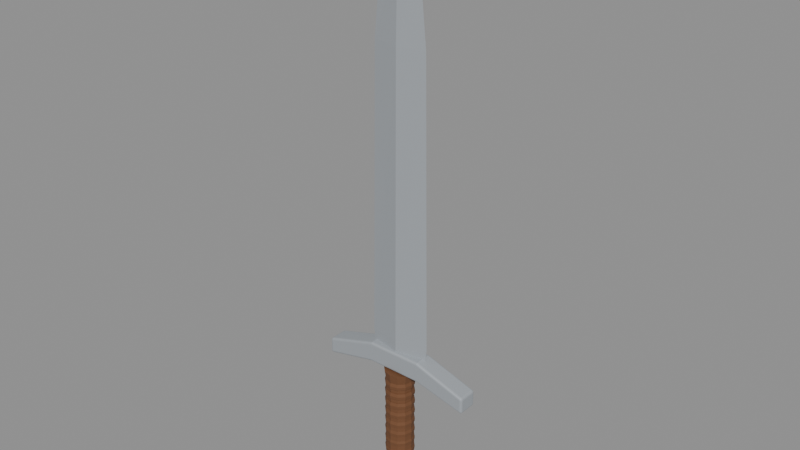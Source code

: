 # Source: WarriorSword.blend  (saved by Blender 4.5.92; exported with 4.5.12 LTS)
import bpy
from mathutils import Matrix  # noqa: F401  (used for matrix-valued properties, if any)

bpy.ops.wm.read_factory_settings(use_empty=True)
scene = bpy.context.scene
scene.name = 'Scene'

# ---- materials (node trees are filled in below, after node groups)
mat_matte_silver = bpy.data.materials.new('Matte silver')
mat_matte_silver.diffuse_color = (0.42, 0.45, 0.48, 1.0)
mat_warm_dark_leather = bpy.data.materials.new('Warm dark leather')
mat_warm_dark_leather.diffuse_color = (0.16, 0.065, 0.025, 1.0)

# ---- material node trees
mat_matte_silver.use_nodes = True; mat_matte_silver.node_tree.nodes.clear()
_N = mat_matte_silver.node_tree.nodes; _L = mat_matte_silver.node_tree.links
n0 = _N.new('ShaderNodeBsdfPrincipled'); n0.name = 'Principled BSDF'; n0.location = (-200, 100)
n0.inputs[0].default_value = (0.42, 0.45, 0.48, 1.0)
n0.inputs[1].default_value = 0.35
n0.inputs[2].default_value = 0.78
n1 = _N.new('ShaderNodeOutputMaterial'); n1.name = 'Material Output'; n1.location = (200, 100)
_L.new(n0.outputs[0], n1.inputs[0])
n1.is_active_output = True
mat_warm_dark_leather.use_nodes = True; mat_warm_dark_leather.node_tree.nodes.clear()
_N = mat_warm_dark_leather.node_tree.nodes; _L = mat_warm_dark_leather.node_tree.links
n0 = _N.new('ShaderNodeBsdfPrincipled'); n0.name = 'Principled BSDF'; n0.location = (-200, 100)
n0.inputs[0].default_value = (0.16, 0.065, 0.025, 1.0)
n0.inputs[2].default_value = 0.78
n1 = _N.new('ShaderNodeOutputMaterial'); n1.name = 'Material Output'; n1.location = (200, 100)
_L.new(n0.outputs[0], n1.inputs[0])
n1.is_active_output = True

# ---- meshes
me_blade = bpy.data.meshes.new('Blade')
me_blade.from_pydata([(-0.027, 0.0, 0.061), (0.0, -0.006, 0.061), (0.027, 0.0, 0.061), (0.0, 0.006, 0.061), (-0.029, 0.0, 0.08), (0.0, -0.006, 0.08), (0.029, 0.0, 0.08), (0.0, 0.006, 0.08), (-0.025, 0.0, 0.34), (0.0, -0.0048, 0.34), (0.025, 0.0, 0.34), (0.0, 0.0048, 0.34), (-0.018, 0.0, 0.41), (0.0, -0.003, 0.41), (0.018, 0.0, 0.41), (0.0, 0.003, 0.41), (0.0, 0.0, 0.455), (0.0, -0.0001, 0.455), (0.0, 0.0, 0.455), (0.0, 0.0001, 0.455)], [], [(3, 2, 1, 0), (0, 1, 5, 4), (1, 2, 6, 5), (2, 3, 7, 6), (3, 0, 4, 7), (4, 5, 9, 8), (5, 6, 10, 9), (6, 7, 11, 10), (7, 4, 8, 11), (8, 9, 13, 12), (9, 10, 14, 13), (10, 11, 15, 14), (11, 8, 12, 15), (12, 13, 17, 16), (13, 14, 18, 17), (14, 15, 19, 18), (15, 12, 16, 19)])
me_blade.materials.append(mat_matte_silver)
me_blade.update()
me_guard = bpy.data.meshes.new('Guard')
me_guard.from_pydata([(-0.07105, -0.007, 0.04045), (-0.071, -0.009, 0.04251), (-0.073, -0.007, 0.042), (-0.07103, -0.007999, 0.04073), (-0.07203, -0.007, 0.04048), (-0.07198, -0.007956, 0.04077), (-0.07199, -0.008733, 0.04227), (-0.07102, -0.008733, 0.04149), (-0.07196, -0.008473, 0.0413), (-0.07275, -0.007, 0.04105), (-0.07272, -0.007999, 0.04208), (-0.07248, -0.007956, 0.04117), (-0.07109, -0.007, 0.0556), (-0.073, -0.007, 0.053), (-0.071, -0.009, 0.05353), (-0.07206, -0.007, 0.05504), (-0.07106, -0.007999, 0.05531), (-0.07199, -0.007956, 0.05478), (-0.07272, -0.007999, 0.05306), (-0.07276, -0.007, 0.05409), (-0.07249, -0.007956, 0.0541), (-0.07103, -0.008733, 0.05455), (-0.07198, -0.008733, 0.05325), (-0.07197, -0.008473, 0.05424), (-0.025, -0.007, 0.07), (-0.02469, -0.009, 0.068), (-0.02496, -0.008, 0.06973), (-0.02485, -0.008732, 0.069), (0.025, -0.007, 0.07), (0.02469, -0.009, 0.068), (0.02496, -0.008, 0.06973), (0.02485, -0.008732, 0.069), (0.073, -0.007, 0.053), (0.07109, -0.007, 0.0556), (0.071, -0.009, 0.05353), (0.07276, -0.007, 0.05409), (0.07272, -0.007999, 0.05306), (0.07249, -0.007956, 0.0541), (0.07106, -0.007999, 0.05531), (0.07206, -0.007, 0.05504), (0.07199, -0.007956, 0.05478), (0.07198, -0.008733, 0.05325), (0.07103, -0.008733, 0.05455), (0.07197, -0.008473, 0.05424), (0.07105, -0.007, 0.04045), (0.073, -0.007, 0.042), (0.071, -0.009, 0.04251), (0.07203, -0.007, 0.04048), (0.07103, -0.007999, 0.04073), (0.07198, -0.007956, 0.04077), (0.07272, -0.007999, 0.04208), (0.07275, -0.007, 0.04105), (0.07248, -0.007956, 0.04117), (0.07102, -0.008733, 0.04149), (0.07199, -0.008733, 0.04227), (0.07196, -0.008473, 0.0413), (0.025, -0.007, 0.051), (0.02523, -0.009, 0.053), (0.02503, -0.008, 0.05127), (0.02511, -0.008732, 0.052), (-0.025, -0.007, 0.051), (-0.02523, -0.009, 0.053), (-0.02503, -0.008, 0.05127), (-0.02511, -0.008732, 0.052), (-0.07105, 0.007, 0.04045), (-0.073, 0.007, 0.042), (-0.071, 0.009, 0.04251), (-0.07203, 0.007, 0.04048), (-0.07103, 0.007999, 0.04073), (-0.07198, 0.007956, 0.04077), (-0.07272, 0.007999, 0.04208), (-0.07275, 0.007, 0.04105), (-0.07248, 0.007956, 0.04117), (-0.07102, 0.008733, 0.04149), (-0.07199, 0.008733, 0.04227), (-0.07196, 0.008473, 0.0413), (-0.073, 0.007, 0.053), (-0.07109, 0.007, 0.0556), (-0.071, 0.009, 0.05353), (-0.07276, 0.007, 0.05409), (-0.07272, 0.007999, 0.05306), (-0.07249, 0.007956, 0.0541), (-0.07106, 0.007999, 0.05531), (-0.07206, 0.007, 0.05504), (-0.07199, 0.007956, 0.05478), (-0.07198, 0.008733, 0.05325), (-0.07103, 0.008733, 0.05455), (-0.07197, 0.008473, 0.05424), (-0.025, 0.007, 0.07), (-0.02469, 0.009, 0.068), (-0.02496, 0.008, 0.06973), (-0.02485, 0.008732, 0.069), (0.025, 0.007, 0.07), (0.02469, 0.009, 0.068), (0.02496, 0.008, 0.06973), (0.02485, 0.008732, 0.069), (0.07109, 0.007, 0.0556), (0.073, 0.007, 0.053), (0.071, 0.009, 0.05353), (0.07206, 0.007, 0.05504), (0.07106, 0.007999, 0.05531), (0.07199, 0.007956, 0.05478), (0.07272, 0.007999, 0.05306), (0.07276, 0.007, 0.05409), (0.07249, 0.007956, 0.0541), (0.07103, 0.008733, 0.05455), (0.07198, 0.008733, 0.05325), (0.07197, 0.008473, 0.05424), (0.073, 0.007, 0.042), (0.07105, 0.007, 0.04045), (0.071, 0.009, 0.04251), (0.07275, 0.007, 0.04105), (0.07272, 0.007999, 0.04208), (0.07248, 0.007956, 0.04117), (0.07103, 0.007999, 0.04073), (0.07203, 0.007, 0.04048), (0.07198, 0.007956, 0.04077), (0.07199, 0.008733, 0.04227), (0.07102, 0.008733, 0.04149), (0.07196, 0.008473, 0.0413), (0.025, 0.007, 0.051), (0.02523, 0.009, 0.053), (0.02503, 0.008, 0.05127), (0.02511, 0.008732, 0.052), (-0.02523, 0.009, 0.053), (-0.025, 0.007, 0.051), (-0.02511, 0.008732, 0.052), (-0.02503, 0.008, 0.05127)], [], [(0, 3, 5, 4), (3, 7, 8, 5), (1, 6, 8, 7), (6, 10, 11, 8), (2, 9, 11, 10), (9, 4, 5, 11), (5, 8, 11), (12, 15, 17, 16), (15, 19, 20, 17), (13, 18, 20, 19), (18, 22, 23, 20), (14, 21, 23, 22), (21, 16, 17, 23), (17, 20, 23), (32, 35, 37, 36), (35, 39, 40, 37), (33, 38, 40, 39), (38, 42, 43, 40), (34, 41, 43, 42), (41, 36, 37, 43), (37, 40, 43), (44, 47, 49, 48), (47, 51, 52, 49), (45, 50, 52, 51), (50, 54, 55, 52), (46, 53, 55, 54), (53, 48, 49, 55), (49, 52, 55), (64, 67, 69, 68), (67, 71, 72, 69), (65, 70, 72, 71), (70, 74, 75, 72), (66, 73, 75, 74), (73, 68, 69, 75), (69, 72, 75), (76, 79, 81, 80), (79, 83, 84, 81), (77, 82, 84, 83), (82, 86, 87, 84), (78, 85, 87, 86), (85, 80, 81, 87), (81, 84, 87), (96, 99, 101, 100), (99, 103, 104, 101), (97, 102, 104, 103), (102, 106, 107, 104), (98, 105, 107, 106), (105, 100, 101, 107), (101, 104, 107), (108, 111, 113, 112), (111, 115, 116, 113), (109, 114, 116, 115), (114, 118, 119, 116), (110, 117, 119, 118), (117, 112, 113, 119), (113, 116, 119), (0, 60, 62, 3), (3, 62, 63, 7), (7, 63, 61, 1), (57, 61, 63, 59), (59, 63, 62, 58), (58, 62, 60, 56), (46, 57, 59, 53), (53, 59, 58, 48), (48, 58, 56, 44), (34, 46, 54, 41), (41, 54, 50, 36), (36, 50, 45, 32), (29, 34, 42, 31), (31, 42, 38, 30), (30, 38, 33, 28), (25, 29, 31, 27), (27, 31, 30, 26), (26, 30, 28, 24), (14, 25, 27, 21), (21, 27, 26, 16), (16, 26, 24, 12), (1, 14, 22, 6), (6, 22, 18, 10), (10, 18, 13, 2), (66, 124, 126, 73), (73, 126, 127, 68), (68, 127, 125, 64), (65, 76, 80, 70), (70, 80, 85, 74), (74, 85, 78, 66), (77, 88, 90, 82), (82, 90, 91, 86), (86, 91, 89, 78), (88, 92, 94, 90), (90, 94, 95, 91), (91, 95, 93, 89), (92, 96, 100, 94), (94, 100, 105, 95), (95, 105, 98, 93), (97, 108, 112, 102), (102, 112, 117, 106), (106, 117, 110, 98), (109, 120, 122, 114), (114, 122, 123, 118), (118, 123, 121, 110), (120, 125, 127, 122), (122, 127, 126, 123), (123, 126, 124, 121), (2, 65, 71, 9), (9, 71, 67, 4), (4, 67, 64, 0), (12, 77, 83, 15), (15, 83, 79, 19), (19, 79, 76, 13), (32, 97, 103, 35), (35, 103, 99, 39), (39, 99, 96, 33), (44, 109, 115, 47), (47, 115, 111, 51), (51, 111, 108, 45), (60, 0, 64, 125), (61, 57, 46, 34, 29, 25, 14, 1), (2, 13, 76, 65), (12, 24, 88, 77), (24, 28, 92, 88), (28, 33, 96, 92), (32, 45, 108, 97), (44, 56, 120, 109), (56, 60, 125, 120), (66, 78, 89, 93, 98, 110, 121, 124)])
me_guard.materials.append(mat_matte_silver)
me_guard.update()
me_grip = bpy.data.meshes.new('Grip')
me_grip.from_pydata([(0.012, 0.0, -0.041), (0.01039, 0.006, -0.041), (0.006, 0.01039, -0.041), (7.348e-19, 0.012, -0.041), (-0.006, 0.01039, -0.041), (-0.01039, 0.006, -0.041), (-0.012, 1.47e-18, -0.041), (-0.01039, -0.006, -0.041), (-0.006, -0.01039, -0.041), (-2.204e-18, -0.012, -0.041), (0.006, -0.01039, -0.041), (0.01039, -0.006, -0.041), (0.013, 0.0, -0.035), (0.01126, 0.0065, -0.035), (0.0065, 0.01126, -0.035), (7.96e-19, 0.013, -0.035), (-0.0065, 0.01126, -0.035), (-0.01126, 0.0065, -0.035), (-0.013, 1.592e-18, -0.035), (-0.01126, -0.0065, -0.035), (-0.0065, -0.01126, -0.035), (-2.388e-18, -0.013, -0.035), (0.0065, -0.01126, -0.035), (0.01126, -0.0065, -0.035), (0.012, 0.0, 0.038), (0.01039, 0.006, 0.038), (0.006, 0.01039, 0.038), (7.348e-19, 0.012, 0.038), (-0.006, 0.01039, 0.038), (-0.01039, 0.006, 0.038), (-0.012, 1.47e-18, 0.038), (-0.01039, -0.006, 0.038), (-0.006, -0.01039, 0.038), (-2.204e-18, -0.012, 0.038), (0.006, -0.01039, 0.038), (0.01039, -0.006, 0.038), (0.014, 0.0, 0.05), (0.01212, 0.007, 0.05), (0.007, 0.01212, 0.05), (8.573e-19, 0.014, 0.05), (-0.007, 0.01212, 0.05), (-0.01212, 0.007, 0.05), (-0.014, 1.715e-18, 0.05), (-0.01212, -0.007, 0.05), (-0.007, -0.01212, 0.05), (-2.572e-18, -0.014, 0.05), (0.007, -0.01212, 0.05), (0.01212, -0.007, 0.05)], [], [(0, 1, 13, 12), (1, 2, 14, 13), (2, 3, 15, 14), (3, 4, 16, 15), (4, 5, 17, 16), (5, 6, 18, 17), (6, 7, 19, 18), (7, 8, 20, 19), (8, 9, 21, 20), (9, 10, 22, 21), (10, 11, 23, 22), (11, 0, 12, 23), (12, 13, 25, 24), (13, 14, 26, 25), (14, 15, 27, 26), (15, 16, 28, 27), (16, 17, 29, 28), (17, 18, 30, 29), (18, 19, 31, 30), (19, 20, 32, 31), (20, 21, 33, 32), (21, 22, 34, 33), (22, 23, 35, 34), (23, 12, 24, 35), (24, 25, 37, 36), (25, 26, 38, 37), (26, 27, 39, 38), (27, 28, 40, 39), (28, 29, 41, 40), (29, 30, 42, 41), (30, 31, 43, 42), (31, 32, 44, 43), (32, 33, 45, 44), (33, 34, 46, 45), (34, 35, 47, 46), (35, 24, 36, 47), (11, 10, 9, 8, 7, 6, 5, 4, 3, 2, 1, 0), (36, 37, 38, 39, 40, 41, 42, 43, 44, 45, 46, 47)])
me_grip.materials.append(mat_warm_dark_leather)
me_grip.update()
me_leather_wrap_00 = bpy.data.meshes.new('Leather wrap 00')
me_leather_wrap_00.from_pydata([(0.0131, 0.0, -0.035), (0.01134, 0.00655, -0.035), (0.00655, 0.01134, -0.035), (8.021e-19, 0.0131, -0.035), (-0.00655, 0.01134, -0.035), (-0.01134, 0.00655, -0.035), (-0.0131, 1.604e-18, -0.035), (-0.01134, -0.00655, -0.035), (-0.00655, -0.01134, -0.035), (-2.406e-18, -0.0131, -0.035), (0.00655, -0.01134, -0.035), (0.01134, -0.00655, -0.035), (0.0134, 0.0, -0.032), (0.0116, 0.0067, -0.032), (0.0067, 0.0116, -0.032), (8.205e-19, 0.0134, -0.032), (-0.0067, 0.0116, -0.032), (-0.0116, 0.0067, -0.032), (-0.0134, 1.641e-18, -0.032), (-0.0116, -0.0067, -0.032), (-0.0067, -0.0116, -0.032), (-2.462e-18, -0.0134, -0.032), (0.0067, -0.0116, -0.032), (0.0116, -0.0067, -0.032), (0.0126, 0.0, -0.029), (0.01091, 0.0063, -0.029), (0.0063, 0.01091, -0.029), (7.715e-19, 0.0126, -0.029), (-0.0063, 0.01091, -0.029), (-0.01091, 0.0063, -0.029), (-0.0126, 1.543e-18, -0.029), (-0.01091, -0.0063, -0.029), (-0.0063, -0.01091, -0.029), (-2.315e-18, -0.0126, -0.029), (0.0063, -0.01091, -0.029), (0.01091, -0.0063, -0.029)], [], [(0, 1, 13, 12), (1, 2, 14, 13), (2, 3, 15, 14), (3, 4, 16, 15), (4, 5, 17, 16), (5, 6, 18, 17), (6, 7, 19, 18), (7, 8, 20, 19), (8, 9, 21, 20), (9, 10, 22, 21), (10, 11, 23, 22), (11, 0, 12, 23), (12, 13, 25, 24), (13, 14, 26, 25), (14, 15, 27, 26), (15, 16, 28, 27), (16, 17, 29, 28), (17, 18, 30, 29), (18, 19, 31, 30), (19, 20, 32, 31), (20, 21, 33, 32), (21, 22, 34, 33), (22, 23, 35, 34), (23, 12, 24, 35), (11, 10, 9, 8, 7, 6, 5, 4, 3, 2, 1, 0), (24, 25, 26, 27, 28, 29, 30, 31, 32, 33, 34, 35)])
me_leather_wrap_00.materials.append(mat_warm_dark_leather)
me_leather_wrap_00.update()
me_leather_wrap_01 = bpy.data.meshes.new('Leather wrap 01')
me_leather_wrap_01.from_pydata([(0.0131, 0.0, -0.025), (0.01134, 0.00655, -0.025), (0.00655, 0.01134, -0.025), (8.021e-19, 0.0131, -0.025), (-0.00655, 0.01134, -0.025), (-0.01134, 0.00655, -0.025), (-0.0131, 1.604e-18, -0.025), (-0.01134, -0.00655, -0.025), (-0.00655, -0.01134, -0.025), (-2.406e-18, -0.0131, -0.025), (0.00655, -0.01134, -0.025), (0.01134, -0.00655, -0.025), (0.0134, 0.0, -0.022), (0.0116, 0.0067, -0.022), (0.0067, 0.0116, -0.022), (8.205e-19, 0.0134, -0.022), (-0.0067, 0.0116, -0.022), (-0.0116, 0.0067, -0.022), (-0.0134, 1.641e-18, -0.022), (-0.0116, -0.0067, -0.022), (-0.0067, -0.0116, -0.022), (-2.462e-18, -0.0134, -0.022), (0.0067, -0.0116, -0.022), (0.0116, -0.0067, -0.022), (0.0126, 0.0, -0.019), (0.01091, 0.0063, -0.019), (0.0063, 0.01091, -0.019), (7.715e-19, 0.0126, -0.019), (-0.0063, 0.01091, -0.019), (-0.01091, 0.0063, -0.019), (-0.0126, 1.543e-18, -0.019), (-0.01091, -0.0063, -0.019), (-0.0063, -0.01091, -0.019), (-2.315e-18, -0.0126, -0.019), (0.0063, -0.01091, -0.019), (0.01091, -0.0063, -0.019)], [], [(0, 1, 13, 12), (1, 2, 14, 13), (2, 3, 15, 14), (3, 4, 16, 15), (4, 5, 17, 16), (5, 6, 18, 17), (6, 7, 19, 18), (7, 8, 20, 19), (8, 9, 21, 20), (9, 10, 22, 21), (10, 11, 23, 22), (11, 0, 12, 23), (12, 13, 25, 24), (13, 14, 26, 25), (14, 15, 27, 26), (15, 16, 28, 27), (16, 17, 29, 28), (17, 18, 30, 29), (18, 19, 31, 30), (19, 20, 32, 31), (20, 21, 33, 32), (21, 22, 34, 33), (22, 23, 35, 34), (23, 12, 24, 35), (11, 10, 9, 8, 7, 6, 5, 4, 3, 2, 1, 0), (24, 25, 26, 27, 28, 29, 30, 31, 32, 33, 34, 35)])
me_leather_wrap_01.materials.append(mat_warm_dark_leather)
me_leather_wrap_01.update()
me_leather_wrap_02 = bpy.data.meshes.new('Leather wrap 02')
me_leather_wrap_02.from_pydata([(0.0131, 0.0, -0.015), (0.01134, 0.00655, -0.015), (0.00655, 0.01134, -0.015), (8.021e-19, 0.0131, -0.015), (-0.00655, 0.01134, -0.015), (-0.01134, 0.00655, -0.015), (-0.0131, 1.604e-18, -0.015), (-0.01134, -0.00655, -0.015), (-0.00655, -0.01134, -0.015), (-2.406e-18, -0.0131, -0.015), (0.00655, -0.01134, -0.015), (0.01134, -0.00655, -0.015), (0.0134, 0.0, -0.012), (0.0116, 0.0067, -0.012), (0.0067, 0.0116, -0.012), (8.205e-19, 0.0134, -0.012), (-0.0067, 0.0116, -0.012), (-0.0116, 0.0067, -0.012), (-0.0134, 1.641e-18, -0.012), (-0.0116, -0.0067, -0.012), (-0.0067, -0.0116, -0.012), (-2.462e-18, -0.0134, -0.012), (0.0067, -0.0116, -0.012), (0.0116, -0.0067, -0.012), (0.0126, 0.0, -0.009), (0.01091, 0.0063, -0.009), (0.0063, 0.01091, -0.009), (7.715e-19, 0.0126, -0.009), (-0.0063, 0.01091, -0.009), (-0.01091, 0.0063, -0.009), (-0.0126, 1.543e-18, -0.009), (-0.01091, -0.0063, -0.009), (-0.0063, -0.01091, -0.009), (-2.315e-18, -0.0126, -0.009), (0.0063, -0.01091, -0.009), (0.01091, -0.0063, -0.009)], [], [(0, 1, 13, 12), (1, 2, 14, 13), (2, 3, 15, 14), (3, 4, 16, 15), (4, 5, 17, 16), (5, 6, 18, 17), (6, 7, 19, 18), (7, 8, 20, 19), (8, 9, 21, 20), (9, 10, 22, 21), (10, 11, 23, 22), (11, 0, 12, 23), (12, 13, 25, 24), (13, 14, 26, 25), (14, 15, 27, 26), (15, 16, 28, 27), (16, 17, 29, 28), (17, 18, 30, 29), (18, 19, 31, 30), (19, 20, 32, 31), (20, 21, 33, 32), (21, 22, 34, 33), (22, 23, 35, 34), (23, 12, 24, 35), (11, 10, 9, 8, 7, 6, 5, 4, 3, 2, 1, 0), (24, 25, 26, 27, 28, 29, 30, 31, 32, 33, 34, 35)])
me_leather_wrap_02.materials.append(mat_warm_dark_leather)
me_leather_wrap_02.update()
me_leather_wrap_03 = bpy.data.meshes.new('Leather wrap 03')
me_leather_wrap_03.from_pydata([(0.0131, 0.0, -0.005), (0.01134, 0.00655, -0.005), (0.00655, 0.01134, -0.005), (8.021e-19, 0.0131, -0.005), (-0.00655, 0.01134, -0.005), (-0.01134, 0.00655, -0.005), (-0.0131, 1.604e-18, -0.005), (-0.01134, -0.00655, -0.005), (-0.00655, -0.01134, -0.005), (-2.406e-18, -0.0131, -0.005), (0.00655, -0.01134, -0.005), (0.01134, -0.00655, -0.005), (0.0134, 0.0, -0.002), (0.0116, 0.0067, -0.002), (0.0067, 0.0116, -0.002), (8.205e-19, 0.0134, -0.002), (-0.0067, 0.0116, -0.002), (-0.0116, 0.0067, -0.002), (-0.0134, 1.641e-18, -0.002), (-0.0116, -0.0067, -0.002), (-0.0067, -0.0116, -0.002), (-2.462e-18, -0.0134, -0.002), (0.0067, -0.0116, -0.002), (0.0116, -0.0067, -0.002), (0.0126, 0.0, 0.001), (0.01091, 0.0063, 0.001), (0.0063, 0.01091, 0.001), (7.715e-19, 0.0126, 0.001), (-0.0063, 0.01091, 0.001), (-0.01091, 0.0063, 0.001), (-0.0126, 1.543e-18, 0.001), (-0.01091, -0.0063, 0.001), (-0.0063, -0.01091, 0.001), (-2.315e-18, -0.0126, 0.001), (0.0063, -0.01091, 0.001), (0.01091, -0.0063, 0.001)], [], [(0, 1, 13, 12), (1, 2, 14, 13), (2, 3, 15, 14), (3, 4, 16, 15), (4, 5, 17, 16), (5, 6, 18, 17), (6, 7, 19, 18), (7, 8, 20, 19), (8, 9, 21, 20), (9, 10, 22, 21), (10, 11, 23, 22), (11, 0, 12, 23), (12, 13, 25, 24), (13, 14, 26, 25), (14, 15, 27, 26), (15, 16, 28, 27), (16, 17, 29, 28), (17, 18, 30, 29), (18, 19, 31, 30), (19, 20, 32, 31), (20, 21, 33, 32), (21, 22, 34, 33), (22, 23, 35, 34), (23, 12, 24, 35), (11, 10, 9, 8, 7, 6, 5, 4, 3, 2, 1, 0), (24, 25, 26, 27, 28, 29, 30, 31, 32, 33, 34, 35)])
me_leather_wrap_03.materials.append(mat_warm_dark_leather)
me_leather_wrap_03.update()
me_leather_wrap_04 = bpy.data.meshes.new('Leather wrap 04')
me_leather_wrap_04.from_pydata([(0.0131, 0.0, 0.005), (0.01134, 0.00655, 0.005), (0.00655, 0.01134, 0.005), (8.021e-19, 0.0131, 0.005), (-0.00655, 0.01134, 0.005), (-0.01134, 0.00655, 0.005), (-0.0131, 1.604e-18, 0.005), (-0.01134, -0.00655, 0.005), (-0.00655, -0.01134, 0.005), (-2.406e-18, -0.0131, 0.005), (0.00655, -0.01134, 0.005), (0.01134, -0.00655, 0.005), (0.0134, 0.0, 0.008), (0.0116, 0.0067, 0.008), (0.0067, 0.0116, 0.008), (8.205e-19, 0.0134, 0.008), (-0.0067, 0.0116, 0.008), (-0.0116, 0.0067, 0.008), (-0.0134, 1.641e-18, 0.008), (-0.0116, -0.0067, 0.008), (-0.0067, -0.0116, 0.008), (-2.462e-18, -0.0134, 0.008), (0.0067, -0.0116, 0.008), (0.0116, -0.0067, 0.008), (0.0126, 0.0, 0.011), (0.01091, 0.0063, 0.011), (0.0063, 0.01091, 0.011), (7.715e-19, 0.0126, 0.011), (-0.0063, 0.01091, 0.011), (-0.01091, 0.0063, 0.011), (-0.0126, 1.543e-18, 0.011), (-0.01091, -0.0063, 0.011), (-0.0063, -0.01091, 0.011), (-2.315e-18, -0.0126, 0.011), (0.0063, -0.01091, 0.011), (0.01091, -0.0063, 0.011)], [], [(0, 1, 13, 12), (1, 2, 14, 13), (2, 3, 15, 14), (3, 4, 16, 15), (4, 5, 17, 16), (5, 6, 18, 17), (6, 7, 19, 18), (7, 8, 20, 19), (8, 9, 21, 20), (9, 10, 22, 21), (10, 11, 23, 22), (11, 0, 12, 23), (12, 13, 25, 24), (13, 14, 26, 25), (14, 15, 27, 26), (15, 16, 28, 27), (16, 17, 29, 28), (17, 18, 30, 29), (18, 19, 31, 30), (19, 20, 32, 31), (20, 21, 33, 32), (21, 22, 34, 33), (22, 23, 35, 34), (23, 12, 24, 35), (11, 10, 9, 8, 7, 6, 5, 4, 3, 2, 1, 0), (24, 25, 26, 27, 28, 29, 30, 31, 32, 33, 34, 35)])
me_leather_wrap_04.materials.append(mat_warm_dark_leather)
me_leather_wrap_04.update()
me_leather_wrap_05 = bpy.data.meshes.new('Leather wrap 05')
me_leather_wrap_05.from_pydata([(0.0131, 0.0, 0.015), (0.01134, 0.00655, 0.015), (0.00655, 0.01134, 0.015), (8.021e-19, 0.0131, 0.015), (-0.00655, 0.01134, 0.015), (-0.01134, 0.00655, 0.015), (-0.0131, 1.604e-18, 0.015), (-0.01134, -0.00655, 0.015), (-0.00655, -0.01134, 0.015), (-2.406e-18, -0.0131, 0.015), (0.00655, -0.01134, 0.015), (0.01134, -0.00655, 0.015), (0.0134, 0.0, 0.018), (0.0116, 0.0067, 0.018), (0.0067, 0.0116, 0.018), (8.205e-19, 0.0134, 0.018), (-0.0067, 0.0116, 0.018), (-0.0116, 0.0067, 0.018), (-0.0134, 1.641e-18, 0.018), (-0.0116, -0.0067, 0.018), (-0.0067, -0.0116, 0.018), (-2.462e-18, -0.0134, 0.018), (0.0067, -0.0116, 0.018), (0.0116, -0.0067, 0.018), (0.0126, 0.0, 0.021), (0.01091, 0.0063, 0.021), (0.0063, 0.01091, 0.021), (7.715e-19, 0.0126, 0.021), (-0.0063, 0.01091, 0.021), (-0.01091, 0.0063, 0.021), (-0.0126, 1.543e-18, 0.021), (-0.01091, -0.0063, 0.021), (-0.0063, -0.01091, 0.021), (-2.315e-18, -0.0126, 0.021), (0.0063, -0.01091, 0.021), (0.01091, -0.0063, 0.021)], [], [(0, 1, 13, 12), (1, 2, 14, 13), (2, 3, 15, 14), (3, 4, 16, 15), (4, 5, 17, 16), (5, 6, 18, 17), (6, 7, 19, 18), (7, 8, 20, 19), (8, 9, 21, 20), (9, 10, 22, 21), (10, 11, 23, 22), (11, 0, 12, 23), (12, 13, 25, 24), (13, 14, 26, 25), (14, 15, 27, 26), (15, 16, 28, 27), (16, 17, 29, 28), (17, 18, 30, 29), (18, 19, 31, 30), (19, 20, 32, 31), (20, 21, 33, 32), (21, 22, 34, 33), (22, 23, 35, 34), (23, 12, 24, 35), (11, 10, 9, 8, 7, 6, 5, 4, 3, 2, 1, 0), (24, 25, 26, 27, 28, 29, 30, 31, 32, 33, 34, 35)])
me_leather_wrap_05.materials.append(mat_warm_dark_leather)
me_leather_wrap_05.update()
me_leather_wrap_06 = bpy.data.meshes.new('Leather wrap 06')
me_leather_wrap_06.from_pydata([(0.0131, 0.0, 0.025), (0.01134, 0.00655, 0.025), (0.00655, 0.01134, 0.025), (8.021e-19, 0.0131, 0.025), (-0.00655, 0.01134, 0.025), (-0.01134, 0.00655, 0.025), (-0.0131, 1.604e-18, 0.025), (-0.01134, -0.00655, 0.025), (-0.00655, -0.01134, 0.025), (-2.406e-18, -0.0131, 0.025), (0.00655, -0.01134, 0.025), (0.01134, -0.00655, 0.025), (0.0134, 0.0, 0.028), (0.0116, 0.0067, 0.028), (0.0067, 0.0116, 0.028), (8.205e-19, 0.0134, 0.028), (-0.0067, 0.0116, 0.028), (-0.0116, 0.0067, 0.028), (-0.0134, 1.641e-18, 0.028), (-0.0116, -0.0067, 0.028), (-0.0067, -0.0116, 0.028), (-2.462e-18, -0.0134, 0.028), (0.0067, -0.0116, 0.028), (0.0116, -0.0067, 0.028), (0.0126, 0.0, 0.031), (0.01091, 0.0063, 0.031), (0.0063, 0.01091, 0.031), (7.715e-19, 0.0126, 0.031), (-0.0063, 0.01091, 0.031), (-0.01091, 0.0063, 0.031), (-0.0126, 1.543e-18, 0.031), (-0.01091, -0.0063, 0.031), (-0.0063, -0.01091, 0.031), (-2.315e-18, -0.0126, 0.031), (0.0063, -0.01091, 0.031), (0.01091, -0.0063, 0.031)], [], [(0, 1, 13, 12), (1, 2, 14, 13), (2, 3, 15, 14), (3, 4, 16, 15), (4, 5, 17, 16), (5, 6, 18, 17), (6, 7, 19, 18), (7, 8, 20, 19), (8, 9, 21, 20), (9, 10, 22, 21), (10, 11, 23, 22), (11, 0, 12, 23), (12, 13, 25, 24), (13, 14, 26, 25), (14, 15, 27, 26), (15, 16, 28, 27), (16, 17, 29, 28), (17, 18, 30, 29), (18, 19, 31, 30), (19, 20, 32, 31), (20, 21, 33, 32), (21, 22, 34, 33), (22, 23, 35, 34), (23, 12, 24, 35), (11, 10, 9, 8, 7, 6, 5, 4, 3, 2, 1, 0), (24, 25, 26, 27, 28, 29, 30, 31, 32, 33, 34, 35)])
me_leather_wrap_06.materials.append(mat_warm_dark_leather)
me_leather_wrap_06.update()
me_leather_wrap_07 = bpy.data.meshes.new('Leather wrap 07')
me_leather_wrap_07.from_pydata([(0.0131, 0.0, 0.035), (0.01134, 0.00655, 0.035), (0.00655, 0.01134, 0.035), (8.021e-19, 0.0131, 0.035), (-0.00655, 0.01134, 0.035), (-0.01134, 0.00655, 0.035), (-0.0131, 1.604e-18, 0.035), (-0.01134, -0.00655, 0.035), (-0.00655, -0.01134, 0.035), (-2.406e-18, -0.0131, 0.035), (0.00655, -0.01134, 0.035), (0.01134, -0.00655, 0.035), (0.0134, 0.0, 0.038), (0.0116, 0.0067, 0.038), (0.0067, 0.0116, 0.038), (8.205e-19, 0.0134, 0.038), (-0.0067, 0.0116, 0.038), (-0.0116, 0.0067, 0.038), (-0.0134, 1.641e-18, 0.038), (-0.0116, -0.0067, 0.038), (-0.0067, -0.0116, 0.038), (-2.462e-18, -0.0134, 0.038), (0.0067, -0.0116, 0.038), (0.0116, -0.0067, 0.038), (0.0126, 0.0, 0.041), (0.01091, 0.0063, 0.041), (0.0063, 0.01091, 0.041), (7.715e-19, 0.0126, 0.041), (-0.0063, 0.01091, 0.041), (-0.01091, 0.0063, 0.041), (-0.0126, 1.543e-18, 0.041), (-0.01091, -0.0063, 0.041), (-0.0063, -0.01091, 0.041), (-2.315e-18, -0.0126, 0.041), (0.0063, -0.01091, 0.041), (0.01091, -0.0063, 0.041)], [], [(0, 1, 13, 12), (1, 2, 14, 13), (2, 3, 15, 14), (3, 4, 16, 15), (4, 5, 17, 16), (5, 6, 18, 17), (6, 7, 19, 18), (7, 8, 20, 19), (8, 9, 21, 20), (9, 10, 22, 21), (10, 11, 23, 22), (11, 0, 12, 23), (12, 13, 25, 24), (13, 14, 26, 25), (14, 15, 27, 26), (15, 16, 28, 27), (16, 17, 29, 28), (17, 18, 30, 29), (18, 19, 31, 30), (19, 20, 32, 31), (20, 21, 33, 32), (21, 22, 34, 33), (22, 23, 35, 34), (23, 12, 24, 35), (11, 10, 9, 8, 7, 6, 5, 4, 3, 2, 1, 0), (24, 25, 26, 27, 28, 29, 30, 31, 32, 33, 34, 35)])
me_leather_wrap_07.materials.append(mat_warm_dark_leather)
me_leather_wrap_07.update()
me_pommel = bpy.data.meshes.new('Pommel')
me_pommel.from_pydata([(0.006, 0.0, -0.077), (0.004854, 0.003527, -0.077), (0.001854, 0.005706, -0.077), (-0.001854, 0.005706, -0.077), (-0.004854, 0.003527, -0.077), (-0.006, 7.348e-19, -0.077), (-0.004854, -0.003527, -0.077), (-0.001854, -0.005706, -0.077), (0.001854, -0.005706, -0.077), (0.004854, -0.003527, -0.077), (0.017, 0.0, -0.071), (0.01375, 0.009992, -0.071), (0.005253, 0.01617, -0.071), (-0.005253, 0.01617, -0.071), (-0.01375, 0.009992, -0.071), (-0.017, 2.082e-18, -0.071), (-0.01375, -0.009992, -0.071), (-0.005253, -0.01617, -0.071), (0.005253, -0.01617, -0.071), (0.01375, -0.009992, -0.071), (0.021, 0.0, -0.056), (0.01699, 0.01234, -0.056), (0.006489, 0.01997, -0.056), (-0.006489, 0.01997, -0.056), (-0.01699, 0.01234, -0.056), (-0.021, 2.572e-18, -0.056), (-0.01699, -0.01234, -0.056), (-0.006489, -0.01997, -0.056), (0.006489, -0.01997, -0.056), (0.01699, -0.01234, -0.056), (0.013, 0.0, -0.043), (0.01052, 0.007641, -0.043), (0.004017, 0.01236, -0.043), (-0.004017, 0.01236, -0.043), (-0.01052, 0.007641, -0.043), (-0.013, 1.592e-18, -0.043), (-0.01052, -0.007641, -0.043), (-0.004017, -0.01236, -0.043), (0.004017, -0.01236, -0.043), (0.01052, -0.007641, -0.043)], [], [(0, 1, 11, 10), (1, 2, 12, 11), (2, 3, 13, 12), (3, 4, 14, 13), (4, 5, 15, 14), (5, 6, 16, 15), (6, 7, 17, 16), (7, 8, 18, 17), (8, 9, 19, 18), (9, 0, 10, 19), (10, 11, 21, 20), (11, 12, 22, 21), (12, 13, 23, 22), (13, 14, 24, 23), (14, 15, 25, 24), (15, 16, 26, 25), (16, 17, 27, 26), (17, 18, 28, 27), (18, 19, 29, 28), (19, 10, 20, 29), (20, 21, 31, 30), (21, 22, 32, 31), (22, 23, 33, 32), (23, 24, 34, 33), (24, 25, 35, 34), (25, 26, 36, 35), (26, 27, 37, 36), (27, 28, 38, 37), (28, 29, 39, 38), (29, 20, 30, 39), (9, 8, 7, 6, 5, 4, 3, 2, 1, 0), (30, 31, 32, 33, 34, 35, 36, 37, 38, 39)])
me_pommel.materials.append(mat_matte_silver)
me_pommel.update()

# ---- objects
ob_blade = bpy.data.objects.new('Blade', me_blade)
ob_guard = bpy.data.objects.new('Guard', me_guard)
ob_grip = bpy.data.objects.new('Grip', me_grip)
ob_leather_wrap_00 = bpy.data.objects.new('Leather wrap 00', me_leather_wrap_00)
ob_leather_wrap_01 = bpy.data.objects.new('Leather wrap 01', me_leather_wrap_01)
ob_leather_wrap_02 = bpy.data.objects.new('Leather wrap 02', me_leather_wrap_02)
ob_leather_wrap_03 = bpy.data.objects.new('Leather wrap 03', me_leather_wrap_03)
ob_leather_wrap_04 = bpy.data.objects.new('Leather wrap 04', me_leather_wrap_04)
ob_leather_wrap_05 = bpy.data.objects.new('Leather wrap 05', me_leather_wrap_05)
ob_leather_wrap_06 = bpy.data.objects.new('Leather wrap 06', me_leather_wrap_06)
ob_leather_wrap_07 = bpy.data.objects.new('Leather wrap 07', me_leather_wrap_07)
ob_pommel = bpy.data.objects.new('Pommel', me_pommel)

# ---- transforms, parenting, visibility, modifiers, constraints
ob_blade.location = (0.0, 0.0, 0.0)
ob_guard.location = (0.0, 0.0, 0.0)
ob_grip.location = (0.0, 0.0, 0.0)
ob_leather_wrap_00.location = (0.0, 0.0, 0.0)
ob_leather_wrap_01.location = (0.0, 0.0, 0.0)
ob_leather_wrap_02.location = (0.0, 0.0, 0.0)
ob_leather_wrap_03.location = (0.0, 0.0, 0.0)
ob_leather_wrap_04.location = (0.0, 0.0, 0.0)
ob_leather_wrap_05.location = (0.0, 0.0, 0.0)
ob_leather_wrap_06.location = (0.0, 0.0, 0.0)
ob_leather_wrap_07.location = (0.0, 0.0, 0.0)
ob_pommel.location = (0.0, 0.0, 0.0)

# ---- collection membership
scene.collection.objects.link(ob_blade)
scene.collection.objects.link(ob_guard)
scene.collection.objects.link(ob_grip)
scene.collection.objects.link(ob_leather_wrap_00)
scene.collection.objects.link(ob_leather_wrap_01)
scene.collection.objects.link(ob_leather_wrap_02)
scene.collection.objects.link(ob_leather_wrap_03)
scene.collection.objects.link(ob_leather_wrap_04)
scene.collection.objects.link(ob_leather_wrap_05)
scene.collection.objects.link(ob_leather_wrap_06)
scene.collection.objects.link(ob_leather_wrap_07)
scene.collection.objects.link(ob_pommel)

# ---- scene / render settings (as saved in the file)
scene.frame_start = 1; scene.frame_end = 250; scene.frame_set(1)
scene.render.engine = 'BLENDER_EEVEE_NEXT'
bpy.context.view_layer.update()

# ---- added for rendering (the .blend has no active camera and no usable light): camera, sun + grey world if the file has none
cam_auto = bpy.data.cameras.new('AutoCamera')
cam_auto.lens = 50.0
cam_auto.sensor_width = 36.0
cam_auto.clip_end = 1000.0
ob_auto_camera = bpy.data.objects.new('AutoCamera', cam_auto)
scene.collection.objects.link(ob_auto_camera)
ob_auto_camera.location = (0.511755, -0.614106, 0.598404)
ob_auto_camera.rotation_euler = (1.09748, -7.21219e-08, 0.694738)
scene.camera = ob_auto_camera
light_auto_sun = bpy.data.lights.new('AutoSun', 'SUN')
light_auto_sun.energy = 3.0
light_auto_sun.angle = 0.0523599
ob_auto_sun = bpy.data.objects.new('AutoSun', light_auto_sun)
scene.collection.objects.link(ob_auto_sun)
ob_auto_sun.rotation_euler = (0.872665, 0.174533, 0.523599)
if scene.world is None:
    world_auto = bpy.data.worlds.new('AutoWorld')
    world_auto.color = (0.3, 0.3, 0.3)
    scene.world = world_auto
bpy.context.view_layer.update()
